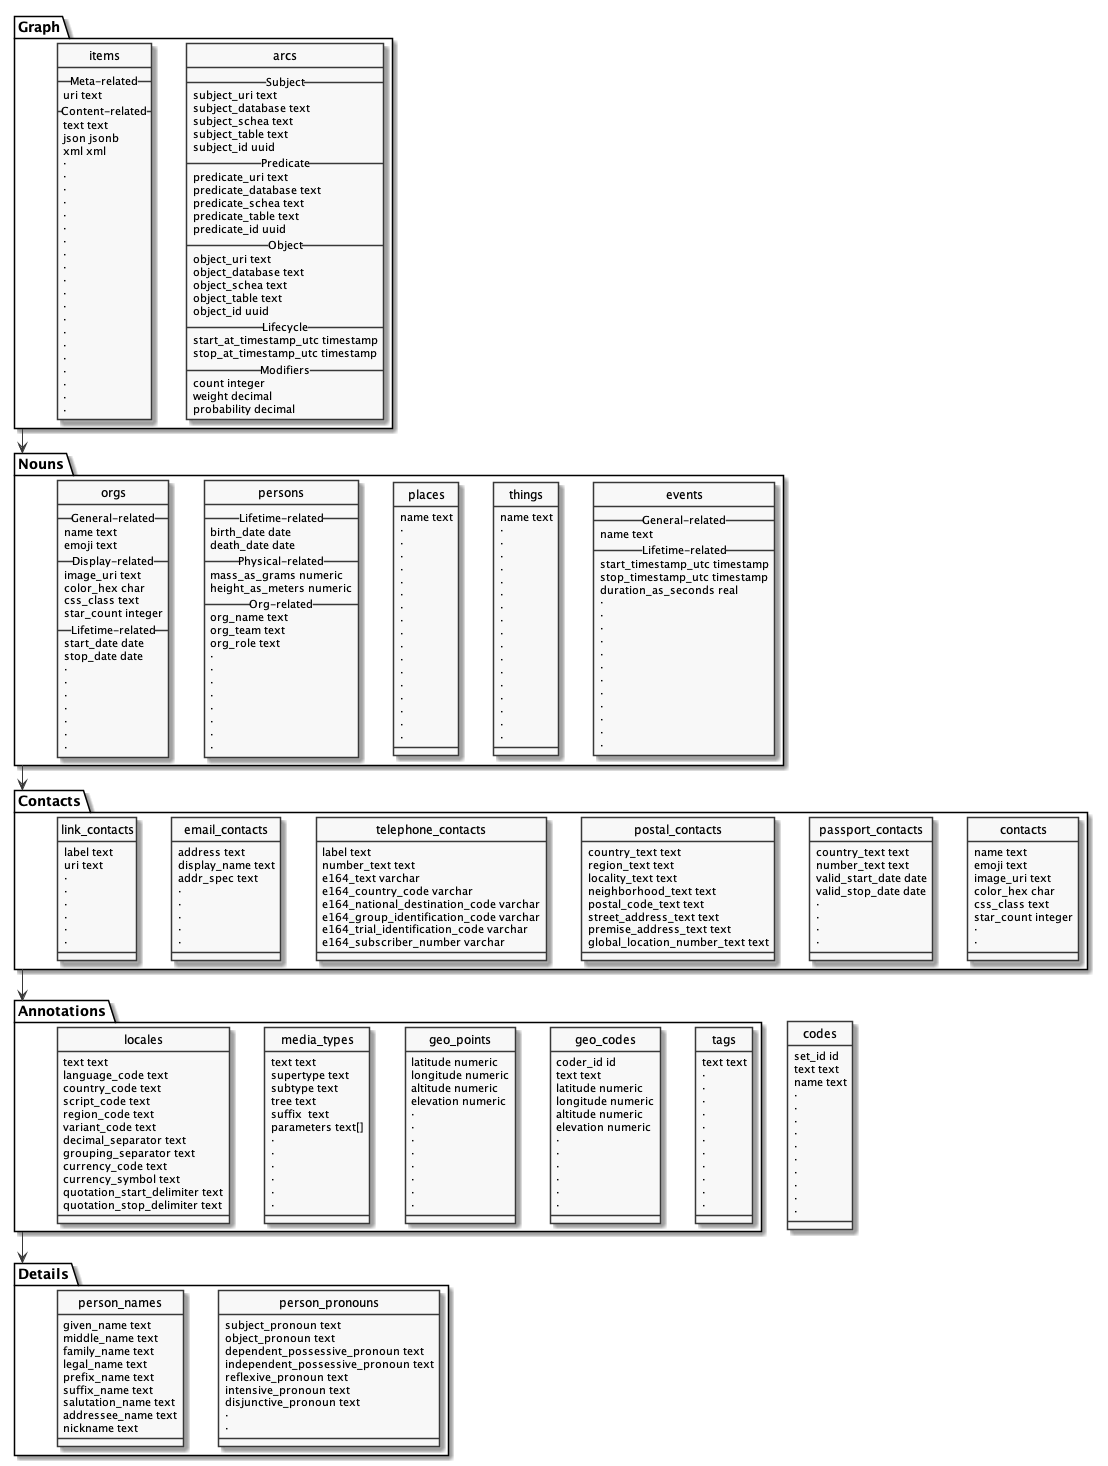

The diagram above was rendered by PlantUML. Its source (embedded in the PNG):
@startuml
skinparam monochrome true
hide circle

package Graph {
  class items
  class arcs
}

package Nouns {
  class orgs
  class persons
  class places
  class things
  class events
}

package Contacts {
  class link_contacts
  class email_contacts
  class telephone_contacts
  class postal_contacts
  class passport_contacts
  class contacts
}

package Annotations {
  class tags
  class locales
  class media_types
  class geo_points
  class geo_codes
}

package Details {
  class person_names
  class person_pronouns
}

Graph -d-> Nouns
Nouns -d-> Contacts
Contacts -d-> Annotations
Annotations -d-> Details

items -r[hidden] arcs

orgs -[hidden] persons
persons -[hidden] places
places -[hidden] things
things -[hidden] events

link_contacts -[hidden] email_contacts
email_contacts -[hidden] telephone_contacts
telephone_contacts -[hidden] postal_contacts
postal_contacts -[hidden] passport_contacts
passport_contacts -[hidden] contacts

tags -r[hidden] codes
codes -r[hidden] locales
locales -r[hidden] media_types
media_types -r[hidden] geo_points
geo_points -r[hidden] geo_codes

person_names -r[hidden] person_pronouns

class items {
__ Meta-related __
  uri text
__ Content-related __
  text text
  json jsonb
  xml xml
  ·
  ·
  ·
  ·
  ·
  ·
  ·
  ·
  ·
  ·
  ·
  ·
  ·
  ·
  ·
  ·
  ·
  ·
  ·
  ·
}

class arcs {
__ Subject __
  subject_uri text
  subject_database text
  subject_schea text
  subject_table text
  subject_id uuid
__ Predicate __
  predicate_uri text
  predicate_database text
  predicate_schea text
  predicate_table text
  predicate_id uuid
__ Object __
  object_uri text
  object_database text
  object_schea text
  object_table text
  object_id uuid
__ Lifecycle __
  start_at_timestamp_utc timestamp
  stop_at_timestamp_utc timestamp
__ Modifiers __
  count integer
  weight decimal
  probability decimal
}

class orgs {
__ General-related __
  name text
  emoji text
__ Display-related __
  image_uri text
  color_hex char
  css_class text
  star_count integer
__ Lifetime-related __
  start_date date
  stop_date date
  ·
  ·
  ·
  ·
  ·
  ·
  ·
}

class persons {
__ Lifetime-related __
  birth_date date
  death_date date
__ Physical-related __
  mass_as_grams numeric
  height_as_meters numeric
__ Org-related __
  org_name text
  org_team text
  org_role text
  ·
  ·
  ·
  ·
  ·
  ·
  ·
  ·
}

class places {
  name text
  ·
  ·
  ·
  ·
  ·
  ·
  ·
  ·
  ·
  ·
  ·
  ·
  ·
  ·
  ·
  ·
  ·
}

class things {
  name text
  ·
  ·
  ·
  ·
  ·
  ·
  ·
  ·
  ·
  ·
  ·
  ·
  ·
  ·
  ·
  ·
  ·
}

class events {
__ General-related __
  name text
__ Lifetime-related __
  start_timestamp_utc timestamp
  stop_timestamp_utc timestamp
  duration_as_seconds real
  ·
  ·
  ·
  ·
  ·
  ·
  ·
  ·
  ·
  ·
  ·
  ·
}

class link_contacts {
  label text
  uri text
  ·
  ·
  ·
  ·
  ·
  ·
}

class email_contacts {
  address text
  display_name text
  addr_spec text
  ·
  ·
  ·
  ·
  ·
}

class telephone_contacts {
  label text
  number_text text
  e164_text varchar
  e164_country_code varchar
  e164_national_destination_code varchar
  e164_group_identification_code varchar
  e164_trial_identification_code varchar
  e164_subscriber_number varchar
}

class postal_contacts {
  country_text text
  region_text text
  locality_text text
  neighborhood_text text
  postal_code_text text
  street_address_text text
  premise_address_text text
  global_location_number_text text
}

class passport_contacts {
  country_text text
  number_text text
  valid_start_date date
  valid_stop_date date
  ·
  ·
  ·
  ·
}

class contacts {
  name text
  emoji text
  image_uri text
  color_hex char
  css_class text
  star_count integer
  ·
  ·
}

class tags {
  text text
  ·
  ·
  ·
  ·
  ·
  ·
  ·
  ·
  ·
  ·
  ·
}

class codes {
  set_id id
  text text
  name text
  ·
  ·
  ·
  ·
  ·
  ·
  ·
  ·
  ·
  ·
}

class locales {
  text text
  language_code text
  country_code text
  script_code text
  region_code text
  variant_code text
  decimal_separator text
  grouping_separator text
  currency_code text
  currency_symbol text
  quotation_start_delimiter text
  quotation_stop_delimiter text
}

class media_types {
  text text
  supertype text
  subtype text
  tree text
  suffix  text
  parameters text[]
  ·
  ·
  ·
  ·
  ·
  ·
}

class geo_points {
  latitude numeric
  longitude numeric
  altitude numeric
  elevation numeric
  ·
  ·
  ·
  ·
  ·
  ·
  ·
  ·
}

class geo_codes {
  coder_id id
  text text
  latitude numeric
  longitude numeric
  altitude numeric
  elevation numeric
  ·
  ·
  ·
  ·
  ·
  ·
}

class person_names {
  given_name text
  middle_name text
  family_name text
  legal_name text
  prefix_name text
  suffix_name text
  salutation_name text
  addressee_name text
  nickname text
}

class person_pronouns {
  subject_pronoun text
  object_pronoun text
  dependent_possessive_pronoun text
  independent_possessive_pronoun text
  reflexive_pronoun text
  intensive_pronoun text
  disjunctive_pronoun text
  ·
  ·
}

@enduml